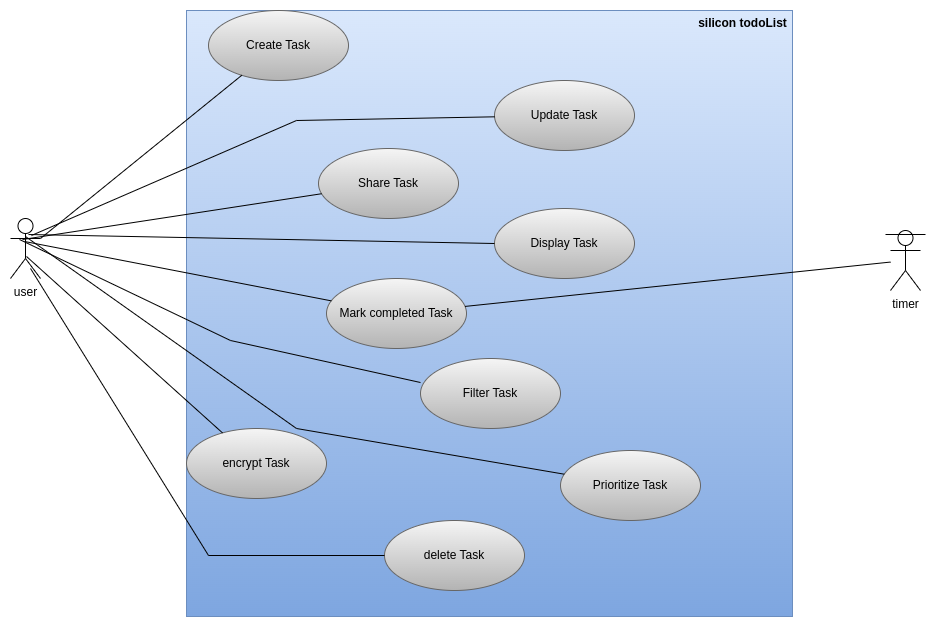

The diagram above was exported from draw.io. Its source (the exported page's mxGraphModel, read from the mxfile embedded in the PNG):
<mxGraphModel dx="1834" dy="843" grid="1" gridSize="22" guides="1" tooltips="1" connect="1" arrows="1" fold="1" page="0" pageScale="1" pageWidth="827" pageHeight="1169" math="0" shadow="0">
  <root>
    <mxCell id="0" />
    <mxCell id="1" parent="0" />
    <mxCell id="SfkCKXNDCO95J1C3d76S-2" value="" style="whiteSpace=wrap;html=1;aspect=fixed;fillColor=#dae8fc;gradientColor=#7ea6e0;strokeColor=#6c8ebf;" vertex="1" parent="1">
      <mxGeometry x="132" y="132" width="606" height="606" as="geometry" />
    </mxCell>
    <mxCell id="SfkCKXNDCO95J1C3d76S-3" value="Create Task" style="ellipse;whiteSpace=wrap;html=1;fillColor=#f5f5f5;strokeColor=#666666;gradientColor=#b3b3b3;" vertex="1" parent="1">
      <mxGeometry x="154" y="132" width="140" height="70" as="geometry" />
    </mxCell>
    <mxCell id="SfkCKXNDCO95J1C3d76S-4" value="Update Task" style="ellipse;whiteSpace=wrap;html=1;fillColor=#f5f5f5;gradientColor=#b3b3b3;strokeColor=#666666;" vertex="1" parent="1">
      <mxGeometry x="440" y="202" width="140" height="70" as="geometry" />
    </mxCell>
    <mxCell id="SfkCKXNDCO95J1C3d76S-5" value="Display Task" style="ellipse;whiteSpace=wrap;html=1;fillColor=#f5f5f5;gradientColor=#b3b3b3;strokeColor=#666666;" vertex="1" parent="1">
      <mxGeometry x="440" y="330" width="140" height="70" as="geometry" />
    </mxCell>
    <mxCell id="SfkCKXNDCO95J1C3d76S-6" value="delete Task" style="ellipse;whiteSpace=wrap;html=1;fillColor=#f5f5f5;gradientColor=#b3b3b3;strokeColor=#666666;" vertex="1" parent="1">
      <mxGeometry x="330" y="642" width="140" height="70" as="geometry" />
    </mxCell>
    <mxCell id="SfkCKXNDCO95J1C3d76S-7" value="Prioritize Task" style="ellipse;whiteSpace=wrap;html=1;fillColor=#f5f5f5;gradientColor=#b3b3b3;strokeColor=#666666;" vertex="1" parent="1">
      <mxGeometry x="506" y="572" width="140" height="70" as="geometry" />
    </mxCell>
    <mxCell id="SfkCKXNDCO95J1C3d76S-9" value="Filter Task" style="ellipse;whiteSpace=wrap;html=1;fillColor=#f5f5f5;gradientColor=#b3b3b3;strokeColor=#666666;" vertex="1" parent="1">
      <mxGeometry x="366" y="480" width="140" height="70" as="geometry" />
    </mxCell>
    <mxCell id="SfkCKXNDCO95J1C3d76S-10" value="encrypt Task" style="ellipse;whiteSpace=wrap;html=1;fillColor=#f5f5f5;gradientColor=#b3b3b3;strokeColor=#666666;" vertex="1" parent="1">
      <mxGeometry x="132" y="550" width="140" height="70" as="geometry" />
    </mxCell>
    <mxCell id="SfkCKXNDCO95J1C3d76S-11" value="Share Task" style="ellipse;whiteSpace=wrap;html=1;fillColor=#f5f5f5;gradientColor=#b3b3b3;strokeColor=#666666;" vertex="1" parent="1">
      <mxGeometry x="264" y="270" width="140" height="70" as="geometry" />
    </mxCell>
    <mxCell id="SfkCKXNDCO95J1C3d76S-12" value="Mark completed Task" style="ellipse;whiteSpace=wrap;html=1;fillColor=#f5f5f5;gradientColor=#b3b3b3;strokeColor=#666666;" vertex="1" parent="1">
      <mxGeometry x="272" y="400" width="140" height="70" as="geometry" />
    </mxCell>
    <mxCell id="SfkCKXNDCO95J1C3d76S-13" value="user" style="shape=umlActor;verticalLabelPosition=bottom;verticalAlign=top;html=1;" vertex="1" parent="1">
      <mxGeometry x="-44" y="340" width="30" height="60" as="geometry" />
    </mxCell>
    <mxCell id="SfkCKXNDCO95J1C3d76S-14" value="silicon todoList" style="text;align=center;fontStyle=1;verticalAlign=middle;spacingLeft=3;spacingRight=3;strokeColor=none;rotatable=0;points=[[0,0.5],[1,0.5]];portConstraint=eastwest;html=1;" vertex="1" parent="1">
      <mxGeometry x="638" y="132" width="100" height="26" as="geometry" />
    </mxCell>
    <mxCell id="SfkCKXNDCO95J1C3d76S-15" value="" style="endArrow=none;html=1;rounded=0;exitX=1;exitY=0.3333333333333333;exitDx=0;exitDy=0;exitPerimeter=0;" edge="1" parent="1" source="SfkCKXNDCO95J1C3d76S-13" target="SfkCKXNDCO95J1C3d76S-3">
      <mxGeometry width="50" height="50" relative="1" as="geometry">
        <mxPoint x="396" y="468" as="sourcePoint" />
        <mxPoint x="446" y="418" as="targetPoint" />
      </mxGeometry>
    </mxCell>
    <mxCell id="SfkCKXNDCO95J1C3d76S-16" value="" style="endArrow=none;html=1;rounded=0;exitX=0.7;exitY=0.283;exitDx=0;exitDy=0;exitPerimeter=0;" edge="1" parent="1" source="SfkCKXNDCO95J1C3d76S-13" target="SfkCKXNDCO95J1C3d76S-4">
      <mxGeometry width="50" height="50" relative="1" as="geometry">
        <mxPoint x="396" y="468" as="sourcePoint" />
        <mxPoint x="446" y="418" as="targetPoint" />
        <Array as="points">
          <mxPoint x="242" y="242" />
        </Array>
      </mxGeometry>
    </mxCell>
    <mxCell id="SfkCKXNDCO95J1C3d76S-19" value="" style="endArrow=none;html=1;rounded=0;exitX=0.4;exitY=0.35;exitDx=0;exitDy=0;exitPerimeter=0;" edge="1" parent="1" source="SfkCKXNDCO95J1C3d76S-13" target="SfkCKXNDCO95J1C3d76S-11">
      <mxGeometry width="50" height="50" relative="1" as="geometry">
        <mxPoint x="396" y="468" as="sourcePoint" />
        <mxPoint x="446" y="418" as="targetPoint" />
      </mxGeometry>
    </mxCell>
    <mxCell id="SfkCKXNDCO95J1C3d76S-20" value="" style="endArrow=none;html=1;rounded=0;entryX=0;entryY=0.5;entryDx=0;entryDy=0;exitX=0.6;exitY=0.267;exitDx=0;exitDy=0;exitPerimeter=0;" edge="1" parent="1" source="SfkCKXNDCO95J1C3d76S-13" target="SfkCKXNDCO95J1C3d76S-5">
      <mxGeometry width="50" height="50" relative="1" as="geometry">
        <mxPoint x="396" y="468" as="sourcePoint" />
        <mxPoint x="446" y="418" as="targetPoint" />
      </mxGeometry>
    </mxCell>
    <mxCell id="SfkCKXNDCO95J1C3d76S-21" value="" style="endArrow=none;html=1;rounded=0;exitX=0.467;exitY=0.383;exitDx=0;exitDy=0;exitPerimeter=0;" edge="1" parent="1" source="SfkCKXNDCO95J1C3d76S-13" target="SfkCKXNDCO95J1C3d76S-12">
      <mxGeometry width="50" height="50" relative="1" as="geometry">
        <mxPoint x="396" y="468" as="sourcePoint" />
        <mxPoint x="446" y="418" as="targetPoint" />
      </mxGeometry>
    </mxCell>
    <mxCell id="SfkCKXNDCO95J1C3d76S-22" value="" style="endArrow=none;html=1;rounded=0;entryX=0.3;entryY=0.35;entryDx=0;entryDy=0;entryPerimeter=0;exitX=0;exitY=0.343;exitDx=0;exitDy=0;exitPerimeter=0;" edge="1" parent="1" source="SfkCKXNDCO95J1C3d76S-9" target="SfkCKXNDCO95J1C3d76S-13">
      <mxGeometry width="50" height="50" relative="1" as="geometry">
        <mxPoint x="365.99" y="501.02" as="sourcePoint" />
        <mxPoint x="-66.00000000000001" y="396" as="targetPoint" />
        <Array as="points">
          <mxPoint x="176" y="462" />
        </Array>
      </mxGeometry>
    </mxCell>
    <mxCell id="SfkCKXNDCO95J1C3d76S-23" value="" style="endArrow=none;html=1;rounded=0;exitX=0.5;exitY=0.3;exitDx=0;exitDy=0;exitPerimeter=0;" edge="1" parent="1" source="SfkCKXNDCO95J1C3d76S-13" target="SfkCKXNDCO95J1C3d76S-7">
      <mxGeometry width="50" height="50" relative="1" as="geometry">
        <mxPoint x="396" y="468" as="sourcePoint" />
        <mxPoint x="446" y="418" as="targetPoint" />
        <Array as="points">
          <mxPoint x="242" y="550" />
        </Array>
      </mxGeometry>
    </mxCell>
    <mxCell id="SfkCKXNDCO95J1C3d76S-24" value="" style="endArrow=none;html=1;rounded=0;exitX=0.533;exitY=0.633;exitDx=0;exitDy=0;exitPerimeter=0;" edge="1" parent="1" source="SfkCKXNDCO95J1C3d76S-13" target="SfkCKXNDCO95J1C3d76S-10">
      <mxGeometry width="50" height="50" relative="1" as="geometry">
        <mxPoint x="396" y="468" as="sourcePoint" />
        <mxPoint x="446" y="418" as="targetPoint" />
      </mxGeometry>
    </mxCell>
    <mxCell id="SfkCKXNDCO95J1C3d76S-25" value="" style="endArrow=none;html=1;rounded=0;exitX=0.667;exitY=0.833;exitDx=0;exitDy=0;exitPerimeter=0;" edge="1" parent="1" source="SfkCKXNDCO95J1C3d76S-13" target="SfkCKXNDCO95J1C3d76S-6">
      <mxGeometry width="50" height="50" relative="1" as="geometry">
        <mxPoint x="396" y="468" as="sourcePoint" />
        <mxPoint x="446" y="418" as="targetPoint" />
        <Array as="points">
          <mxPoint x="154" y="677" />
        </Array>
      </mxGeometry>
    </mxCell>
    <mxCell id="SfkCKXNDCO95J1C3d76S-26" value="timer" style="shape=umlActor;verticalLabelPosition=bottom;verticalAlign=top;html=1;outlineConnect=0;" vertex="1" parent="1">
      <mxGeometry x="836" y="352" width="30" height="60" as="geometry" />
    </mxCell>
    <mxCell id="SfkCKXNDCO95J1C3d76S-27" value="" style="line;strokeWidth=1;fillColor=none;align=left;verticalAlign=middle;spacingTop=-1;spacingLeft=3;spacingRight=3;rotatable=0;labelPosition=right;points=[];portConstraint=eastwest;strokeColor=inherit;" vertex="1" parent="1">
      <mxGeometry x="831" y="352" width="40" height="8" as="geometry" />
    </mxCell>
    <mxCell id="SfkCKXNDCO95J1C3d76S-28" value="" style="endArrow=none;html=1;rounded=0;" edge="1" parent="1" source="SfkCKXNDCO95J1C3d76S-12" target="SfkCKXNDCO95J1C3d76S-26">
      <mxGeometry width="50" height="50" relative="1" as="geometry">
        <mxPoint x="396" y="468" as="sourcePoint" />
        <mxPoint x="446" y="418" as="targetPoint" />
      </mxGeometry>
    </mxCell>
  </root>
</mxGraphModel>